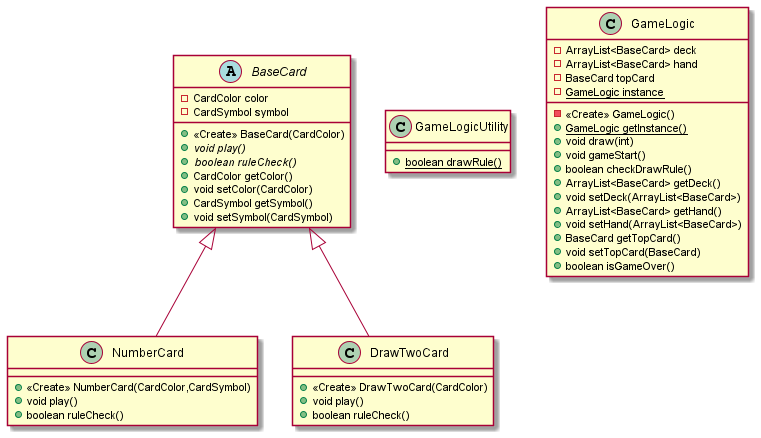

The diagram above was rendered by PlantUML. Its source (embedded in the PNG):
@startuml
abstract class BaseCard {
- CardColor color
- CardSymbol symbol
+ <<Create>> BaseCard(CardColor)
+ {abstract}void play()
+ {abstract}boolean ruleCheck()
+ CardColor getColor()
+ void setColor(CardColor)
+ CardSymbol getSymbol()
+ void setSymbol(CardSymbol)
}
class NumberCard {
+ <<Create>> NumberCard(CardColor,CardSymbol)
+ void play()
+ boolean ruleCheck()
}
class GameLogicUtility {
+ {static} boolean drawRule()
}
class DrawTwoCard {
+ <<Create>> DrawTwoCard(CardColor)
+ void play()
+ boolean ruleCheck()
}
class GameLogic {
- ArrayList<BaseCard> deck
- ArrayList<BaseCard> hand
- BaseCard topCard
- {static} GameLogic instance
- <<Create>> GameLogic()
+ {static} GameLogic getInstance()
+ void draw(int)
+ void gameStart()
+ boolean checkDrawRule()
+ ArrayList<BaseCard> getDeck()
+ void setDeck(ArrayList<BaseCard>)
+ ArrayList<BaseCard> getHand()
+ void setHand(ArrayList<BaseCard>)
+ BaseCard getTopCard()
+ void setTopCard(BaseCard)
+ boolean isGameOver()
}


BaseCard <|-- NumberCard
BaseCard <|-- DrawTwoCard
@enduml